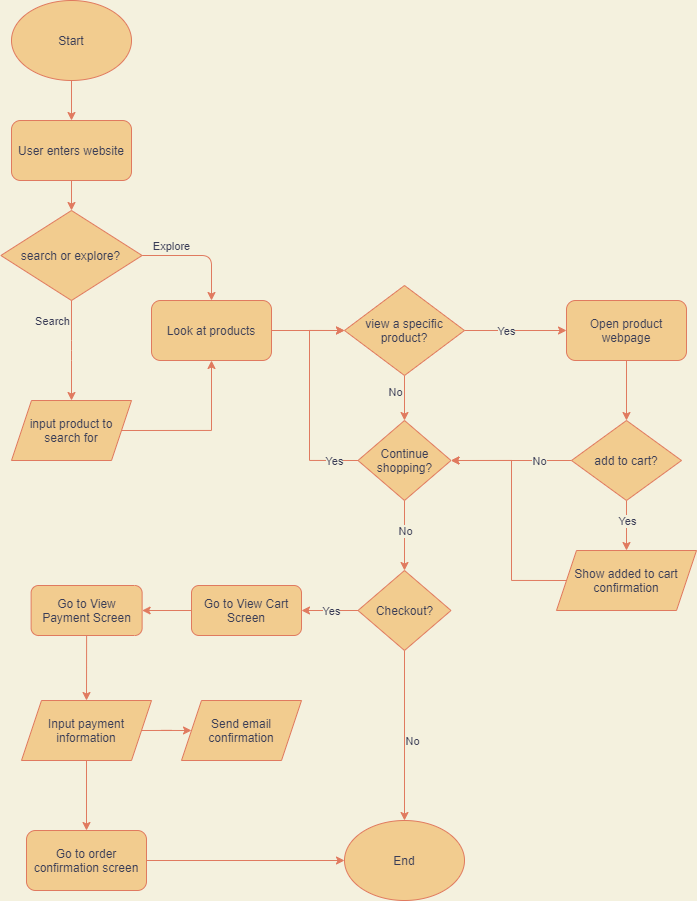

The diagram above was exported from draw.io. Its source (the exported page's mxGraphModel, read from the mxfile embedded in the PNG):
<mxGraphModel dx="1416" dy="929" grid="1" gridSize="10" guides="1" tooltips="1" connect="1" arrows="1" fold="1" page="1" pageScale="1" pageWidth="850" pageHeight="1100" background="#F4F1DE" math="0" shadow="0">
  <root>
    <mxCell id="0" />
    <mxCell id="1" parent="0" />
    <mxCell id="2" value="Start" style="ellipse;whiteSpace=wrap;html=1;fillColor=#F2CC8F;strokeColor=#E07A5F;fontColor=#393C56;" vertex="1" parent="1">
      <mxGeometry x="50" y="50" width="120" height="80" as="geometry" />
    </mxCell>
    <mxCell id="3" value="search or explore?" style="rhombus;whiteSpace=wrap;html=1;fillColor=#F2CC8F;strokeColor=#E07A5F;fontColor=#393C56;" vertex="1" parent="1">
      <mxGeometry x="39.370000000000005" y="260" width="141.25" height="90" as="geometry" />
    </mxCell>
    <mxCell id="4" value="" style="endArrow=classic;html=1;exitX=0.5;exitY=1;exitDx=0;exitDy=0;entryX=0.5;entryY=0;entryDx=0;entryDy=0;labelBackgroundColor=#F4F1DE;strokeColor=#E07A5F;fontColor=#393C56;" edge="1" parent="1" source="2" target="9">
      <mxGeometry width="50" height="50" relative="1" as="geometry">
        <mxPoint x="85" y="190" as="sourcePoint" />
        <mxPoint x="110" y="180" as="targetPoint" />
      </mxGeometry>
    </mxCell>
    <mxCell id="5" value="" style="endArrow=classic;html=1;exitX=1;exitY=0.5;exitDx=0;exitDy=0;entryX=0.5;entryY=0;entryDx=0;entryDy=0;labelBackgroundColor=#F4F1DE;strokeColor=#E07A5F;fontColor=#393C56;" edge="1" parent="1" source="3" target="15">
      <mxGeometry width="50" height="50" relative="1" as="geometry">
        <mxPoint x="200" y="224.5" as="sourcePoint" />
        <mxPoint x="280" y="305" as="targetPoint" />
        <Array as="points">
          <mxPoint x="250" y="305" />
        </Array>
      </mxGeometry>
    </mxCell>
    <mxCell id="7" value="Explore" style="edgeLabel;html=1;align=center;verticalAlign=middle;resizable=0;points=[];labelBackgroundColor=#F4F1DE;fontColor=#393C56;" vertex="1" connectable="0" parent="5">
      <mxGeometry x="-0.6" y="4" relative="1" as="geometry">
        <mxPoint x="6.379999999999999" y="-6" as="offset" />
      </mxGeometry>
    </mxCell>
    <mxCell id="9" value="User enters website" style="rounded=1;whiteSpace=wrap;html=1;fillColor=#F2CC8F;strokeColor=#E07A5F;fontColor=#393C56;" vertex="1" parent="1">
      <mxGeometry x="50" y="170" width="120" height="60" as="geometry" />
    </mxCell>
    <mxCell id="10" value="" style="endArrow=classic;html=1;exitX=0.5;exitY=1;exitDx=0;exitDy=0;entryX=0.5;entryY=0;entryDx=0;entryDy=0;labelBackgroundColor=#F4F1DE;strokeColor=#E07A5F;fontColor=#393C56;" edge="1" parent="1" source="9" target="3">
      <mxGeometry width="50" height="50" relative="1" as="geometry">
        <mxPoint x="180" y="470" as="sourcePoint" />
        <mxPoint x="230" y="420" as="targetPoint" />
      </mxGeometry>
    </mxCell>
    <mxCell id="11" value="" style="endArrow=classic;html=1;exitX=0.5;exitY=1;exitDx=0;exitDy=0;entryX=0.5;entryY=0;entryDx=0;entryDy=0;labelBackgroundColor=#F4F1DE;strokeColor=#E07A5F;fontColor=#393C56;" edge="1" parent="1" source="3" target="13">
      <mxGeometry width="50" height="50" relative="1" as="geometry">
        <mxPoint x="140" y="490" as="sourcePoint" />
        <mxPoint x="170" y="380" as="targetPoint" />
        <Array as="points">
          <mxPoint x="110" y="400" />
        </Array>
      </mxGeometry>
    </mxCell>
    <mxCell id="14" value="Search" style="edgeLabel;html=1;align=center;verticalAlign=middle;resizable=0;points=[];labelBackgroundColor=#F4F1DE;fontColor=#393C56;" vertex="1" connectable="0" parent="11">
      <mxGeometry x="-0.2271" y="-1" relative="1" as="geometry">
        <mxPoint x="-19" y="-18.82" as="offset" />
      </mxGeometry>
    </mxCell>
    <mxCell id="16" style="edgeStyle=orthogonalEdgeStyle;rounded=0;orthogonalLoop=1;jettySize=auto;html=1;exitX=1;exitY=0.5;exitDx=0;exitDy=0;entryX=0.5;entryY=1;entryDx=0;entryDy=0;labelBackgroundColor=#F4F1DE;strokeColor=#E07A5F;fontColor=#393C56;" edge="1" parent="1" source="13" target="15">
      <mxGeometry relative="1" as="geometry" />
    </mxCell>
    <mxCell id="13" value="input product to search for" style="shape=parallelogram;perimeter=parallelogramPerimeter;whiteSpace=wrap;html=1;fixedSize=1;fillColor=#F2CC8F;strokeColor=#E07A5F;fontColor=#393C56;" vertex="1" parent="1">
      <mxGeometry x="50" y="450" width="120" height="60" as="geometry" />
    </mxCell>
    <mxCell id="18" style="edgeStyle=orthogonalEdgeStyle;rounded=0;orthogonalLoop=1;jettySize=auto;html=1;exitX=1;exitY=0.5;exitDx=0;exitDy=0;entryX=0;entryY=0.5;entryDx=0;entryDy=0;labelBackgroundColor=#F4F1DE;strokeColor=#E07A5F;fontColor=#393C56;" edge="1" parent="1" source="15" target="17">
      <mxGeometry relative="1" as="geometry" />
    </mxCell>
    <mxCell id="15" value="Look at products" style="rounded=1;whiteSpace=wrap;html=1;fillColor=#F2CC8F;strokeColor=#E07A5F;fontColor=#393C56;" vertex="1" parent="1">
      <mxGeometry x="190" y="350" width="120" height="60" as="geometry" />
    </mxCell>
    <mxCell id="20" style="edgeStyle=orthogonalEdgeStyle;rounded=0;orthogonalLoop=1;jettySize=auto;html=1;exitX=1;exitY=0.5;exitDx=0;exitDy=0;entryX=0;entryY=0.5;entryDx=0;entryDy=0;labelBackgroundColor=#F4F1DE;strokeColor=#E07A5F;fontColor=#393C56;" edge="1" parent="1" source="17" target="24">
      <mxGeometry relative="1" as="geometry">
        <mxPoint x="590" y="380" as="targetPoint" />
      </mxGeometry>
    </mxCell>
    <mxCell id="21" value="Yes" style="edgeLabel;html=1;align=center;verticalAlign=middle;resizable=0;points=[];labelBackgroundColor=#F4F1DE;fontColor=#393C56;" vertex="1" connectable="0" parent="20">
      <mxGeometry x="-0.281" relative="1" as="geometry">
        <mxPoint x="5" as="offset" />
      </mxGeometry>
    </mxCell>
    <mxCell id="25" style="edgeStyle=orthogonalEdgeStyle;rounded=0;orthogonalLoop=1;jettySize=auto;html=1;exitX=0.5;exitY=1;exitDx=0;exitDy=0;entryX=0.5;entryY=0;entryDx=0;entryDy=0;labelBackgroundColor=#F4F1DE;strokeColor=#E07A5F;fontColor=#393C56;" edge="1" parent="1" source="17" target="19">
      <mxGeometry relative="1" as="geometry">
        <mxPoint x="428" y="460" as="targetPoint" />
        <Array as="points" />
      </mxGeometry>
    </mxCell>
    <mxCell id="26" value="No" style="edgeLabel;html=1;align=center;verticalAlign=middle;resizable=0;points=[];labelBackgroundColor=#F4F1DE;fontColor=#393C56;" vertex="1" connectable="0" parent="25">
      <mxGeometry x="-0.2889" relative="1" as="geometry">
        <mxPoint x="-10" as="offset" />
      </mxGeometry>
    </mxCell>
    <mxCell id="17" value="view a specific product?" style="rhombus;whiteSpace=wrap;html=1;fillColor=#F2CC8F;strokeColor=#E07A5F;fontColor=#393C56;" vertex="1" parent="1">
      <mxGeometry x="383" y="335" width="120" height="90" as="geometry" />
    </mxCell>
    <mxCell id="39" style="edgeStyle=orthogonalEdgeStyle;rounded=0;orthogonalLoop=1;jettySize=auto;html=1;exitX=0;exitY=0.5;exitDx=0;exitDy=0;entryX=0;entryY=0.5;entryDx=0;entryDy=0;labelBackgroundColor=#F4F1DE;strokeColor=#E07A5F;fontColor=#393C56;" edge="1" parent="1" source="19" target="17">
      <mxGeometry relative="1" as="geometry">
        <Array as="points">
          <mxPoint x="348" y="510" />
          <mxPoint x="348" y="380" />
        </Array>
      </mxGeometry>
    </mxCell>
    <mxCell id="45" value="Yes" style="edgeLabel;html=1;align=center;verticalAlign=middle;resizable=0;points=[];labelBackgroundColor=#F4F1DE;fontColor=#393C56;" vertex="1" connectable="0" parent="39">
      <mxGeometry x="-0.6714" relative="1" as="geometry">
        <mxPoint x="11.17" as="offset" />
      </mxGeometry>
    </mxCell>
    <mxCell id="47" style="edgeStyle=orthogonalEdgeStyle;rounded=0;orthogonalLoop=1;jettySize=auto;html=1;exitX=0.5;exitY=1;exitDx=0;exitDy=0;entryX=0.5;entryY=0;entryDx=0;entryDy=0;labelBackgroundColor=#F4F1DE;strokeColor=#E07A5F;fontColor=#393C56;" edge="1" parent="1" source="19" target="46">
      <mxGeometry relative="1" as="geometry" />
    </mxCell>
    <mxCell id="48" value="No" style="edgeLabel;html=1;align=center;verticalAlign=middle;resizable=0;points=[];labelBackgroundColor=#F4F1DE;fontColor=#393C56;" vertex="1" connectable="0" parent="47">
      <mxGeometry x="0.2476" y="3" relative="1" as="geometry">
        <mxPoint x="-3" y="-13.33" as="offset" />
      </mxGeometry>
    </mxCell>
    <mxCell id="19" value="Continue shopping?" style="rhombus;whiteSpace=wrap;html=1;fillColor=#F2CC8F;strokeColor=#E07A5F;fontColor=#393C56;" vertex="1" parent="1">
      <mxGeometry x="396.5" y="470" width="93" height="80" as="geometry" />
    </mxCell>
    <mxCell id="28" style="edgeStyle=orthogonalEdgeStyle;rounded=0;orthogonalLoop=1;jettySize=auto;html=1;exitX=0.5;exitY=1;exitDx=0;exitDy=0;entryX=0.5;entryY=0;entryDx=0;entryDy=0;labelBackgroundColor=#F4F1DE;strokeColor=#E07A5F;fontColor=#393C56;" edge="1" parent="1" source="24" target="27">
      <mxGeometry relative="1" as="geometry" />
    </mxCell>
    <mxCell id="24" value="Open product webpage" style="rounded=1;whiteSpace=wrap;html=1;fillColor=#F2CC8F;strokeColor=#E07A5F;fontColor=#393C56;" vertex="1" parent="1">
      <mxGeometry x="605" y="350" width="120" height="60" as="geometry" />
    </mxCell>
    <mxCell id="40" style="edgeStyle=orthogonalEdgeStyle;rounded=0;orthogonalLoop=1;jettySize=auto;html=1;exitX=0;exitY=0.5;exitDx=0;exitDy=0;entryX=1;entryY=0.5;entryDx=0;entryDy=0;labelBackgroundColor=#F4F1DE;strokeColor=#E07A5F;fontColor=#393C56;" edge="1" parent="1" source="27" target="19">
      <mxGeometry relative="1" as="geometry" />
    </mxCell>
    <mxCell id="41" value="No" style="edgeLabel;html=1;align=center;verticalAlign=middle;resizable=0;points=[];labelBackgroundColor=#F4F1DE;fontColor=#393C56;" vertex="1" connectable="0" parent="40">
      <mxGeometry x="0.265" y="3" relative="1" as="geometry">
        <mxPoint x="44" y="-3" as="offset" />
      </mxGeometry>
    </mxCell>
    <mxCell id="42" style="edgeStyle=orthogonalEdgeStyle;rounded=0;orthogonalLoop=1;jettySize=auto;html=1;exitX=0.5;exitY=1;exitDx=0;exitDy=0;entryX=0.5;entryY=0;entryDx=0;entryDy=0;labelBackgroundColor=#F4F1DE;strokeColor=#E07A5F;fontColor=#393C56;" edge="1" parent="1" source="27" target="35">
      <mxGeometry relative="1" as="geometry" />
    </mxCell>
    <mxCell id="43" value="Yes" style="edgeLabel;html=1;align=center;verticalAlign=middle;resizable=0;points=[];labelBackgroundColor=#F4F1DE;fontColor=#393C56;" vertex="1" connectable="0" parent="42">
      <mxGeometry x="-0.2586" y="1" relative="1" as="geometry">
        <mxPoint x="-1" y="1.38" as="offset" />
      </mxGeometry>
    </mxCell>
    <mxCell id="27" value="add to cart?" style="rhombus;whiteSpace=wrap;html=1;fillColor=#F2CC8F;strokeColor=#E07A5F;fontColor=#393C56;" vertex="1" parent="1">
      <mxGeometry x="610" y="470" width="110" height="80" as="geometry" />
    </mxCell>
    <mxCell id="44" style="edgeStyle=orthogonalEdgeStyle;rounded=0;orthogonalLoop=1;jettySize=auto;html=1;exitX=0;exitY=0.5;exitDx=0;exitDy=0;entryX=1;entryY=0.5;entryDx=0;entryDy=0;labelBackgroundColor=#F4F1DE;strokeColor=#E07A5F;fontColor=#393C56;" edge="1" parent="1" source="35" target="19">
      <mxGeometry relative="1" as="geometry">
        <mxPoint x="550" y="540" as="targetPoint" />
        <Array as="points">
          <mxPoint x="550" y="630" />
          <mxPoint x="550" y="510" />
        </Array>
      </mxGeometry>
    </mxCell>
    <mxCell id="35" value="Show added to cart confirmation" style="shape=parallelogram;perimeter=parallelogramPerimeter;whiteSpace=wrap;html=1;fixedSize=1;fillColor=#F2CC8F;strokeColor=#E07A5F;fontColor=#393C56;" vertex="1" parent="1">
      <mxGeometry x="595" y="600" width="140" height="60" as="geometry" />
    </mxCell>
    <mxCell id="50" style="edgeStyle=orthogonalEdgeStyle;rounded=0;orthogonalLoop=1;jettySize=auto;html=1;exitX=0.5;exitY=1;exitDx=0;exitDy=0;entryX=0.5;entryY=0;entryDx=0;entryDy=0;labelBackgroundColor=#F4F1DE;strokeColor=#E07A5F;fontColor=#393C56;" edge="1" parent="1" source="46" target="49">
      <mxGeometry relative="1" as="geometry" />
    </mxCell>
    <mxCell id="51" value="No" style="edgeLabel;html=1;align=center;verticalAlign=middle;resizable=0;points=[];labelBackgroundColor=#F4F1DE;fontColor=#393C56;" vertex="1" connectable="0" parent="50">
      <mxGeometry x="-0.3765" y="3" relative="1" as="geometry">
        <mxPoint x="4" y="37" as="offset" />
      </mxGeometry>
    </mxCell>
    <mxCell id="53" style="edgeStyle=orthogonalEdgeStyle;rounded=0;orthogonalLoop=1;jettySize=auto;html=1;exitX=0;exitY=0.5;exitDx=0;exitDy=0;entryX=1;entryY=0.5;entryDx=0;entryDy=0;labelBackgroundColor=#F4F1DE;strokeColor=#E07A5F;fontColor=#393C56;" edge="1" parent="1" source="46" target="52">
      <mxGeometry relative="1" as="geometry" />
    </mxCell>
    <mxCell id="54" value="Yes" style="edgeLabel;html=1;align=center;verticalAlign=middle;resizable=0;points=[];labelBackgroundColor=#F4F1DE;fontColor=#393C56;" vertex="1" connectable="0" parent="53">
      <mxGeometry x="-0.2675" y="2" relative="1" as="geometry">
        <mxPoint x="-5.5" y="-2" as="offset" />
      </mxGeometry>
    </mxCell>
    <mxCell id="46" value="Checkout?" style="rhombus;whiteSpace=wrap;html=1;aspect=fixed;fillColor=#F2CC8F;strokeColor=#E07A5F;fontColor=#393C56;" vertex="1" parent="1">
      <mxGeometry x="396.5" y="620" width="93" height="80" as="geometry" />
    </mxCell>
    <mxCell id="49" value="End" style="ellipse;whiteSpace=wrap;html=1;fillColor=#F2CC8F;strokeColor=#E07A5F;fontColor=#393C56;" vertex="1" parent="1">
      <mxGeometry x="383" y="870" width="120" height="80" as="geometry" />
    </mxCell>
    <mxCell id="56" style="edgeStyle=orthogonalEdgeStyle;rounded=0;orthogonalLoop=1;jettySize=auto;html=1;exitX=0;exitY=0.5;exitDx=0;exitDy=0;entryX=1;entryY=0.5;entryDx=0;entryDy=0;labelBackgroundColor=#F4F1DE;strokeColor=#E07A5F;fontColor=#393C56;" edge="1" parent="1" source="52" target="55">
      <mxGeometry relative="1" as="geometry" />
    </mxCell>
    <mxCell id="52" value="Go to View Cart Screen" style="rounded=1;whiteSpace=wrap;html=1;fillColor=#F2CC8F;strokeColor=#E07A5F;fontColor=#393C56;" vertex="1" parent="1">
      <mxGeometry x="230" y="635" width="110" height="50" as="geometry" />
    </mxCell>
    <mxCell id="58" style="edgeStyle=orthogonalEdgeStyle;rounded=0;orthogonalLoop=1;jettySize=auto;html=1;exitX=0.5;exitY=1;exitDx=0;exitDy=0;entryX=0.5;entryY=0;entryDx=0;entryDy=0;labelBackgroundColor=#F4F1DE;strokeColor=#E07A5F;fontColor=#393C56;" edge="1" parent="1" source="55" target="57">
      <mxGeometry relative="1" as="geometry" />
    </mxCell>
    <mxCell id="55" value="Go to View Payment Screen" style="rounded=1;whiteSpace=wrap;html=1;fillColor=#F2CC8F;strokeColor=#E07A5F;fontColor=#393C56;" vertex="1" parent="1">
      <mxGeometry x="69.62" y="635" width="111" height="50" as="geometry" />
    </mxCell>
    <mxCell id="60" style="edgeStyle=orthogonalEdgeStyle;rounded=0;orthogonalLoop=1;jettySize=auto;html=1;exitX=0.5;exitY=1;exitDx=0;exitDy=0;entryX=0.5;entryY=0;entryDx=0;entryDy=0;labelBackgroundColor=#F4F1DE;strokeColor=#E07A5F;fontColor=#393C56;" edge="1" parent="1" source="57" target="59">
      <mxGeometry relative="1" as="geometry" />
    </mxCell>
    <mxCell id="62" style="edgeStyle=orthogonalEdgeStyle;rounded=0;orthogonalLoop=1;jettySize=auto;html=1;exitX=1;exitY=0.5;exitDx=0;exitDy=0;entryX=0;entryY=0.5;entryDx=0;entryDy=0;labelBackgroundColor=#F4F1DE;strokeColor=#E07A5F;fontColor=#393C56;" edge="1" parent="1" source="57" target="63">
      <mxGeometry relative="1" as="geometry">
        <mxPoint x="230" y="780" as="targetPoint" />
      </mxGeometry>
    </mxCell>
    <mxCell id="57" value="Input payment information" style="shape=parallelogram;perimeter=parallelogramPerimeter;whiteSpace=wrap;html=1;fixedSize=1;fillColor=#F2CC8F;strokeColor=#E07A5F;fontColor=#393C56;" vertex="1" parent="1">
      <mxGeometry x="60" y="750" width="130" height="60" as="geometry" />
    </mxCell>
    <mxCell id="61" style="edgeStyle=orthogonalEdgeStyle;rounded=0;orthogonalLoop=1;jettySize=auto;html=1;exitX=1;exitY=0.5;exitDx=0;exitDy=0;entryX=0;entryY=0.5;entryDx=0;entryDy=0;labelBackgroundColor=#F4F1DE;strokeColor=#E07A5F;fontColor=#393C56;" edge="1" parent="1" source="59" target="49">
      <mxGeometry relative="1" as="geometry" />
    </mxCell>
    <mxCell id="59" value="Go to order confirmation screen" style="rounded=1;whiteSpace=wrap;html=1;fillColor=#F2CC8F;strokeColor=#E07A5F;fontColor=#393C56;" vertex="1" parent="1">
      <mxGeometry x="65" y="880" width="120" height="60" as="geometry" />
    </mxCell>
    <mxCell id="63" value="Send email confirmation" style="shape=parallelogram;perimeter=parallelogramPerimeter;whiteSpace=wrap;html=1;fixedSize=1;fillColor=#F2CC8F;strokeColor=#E07A5F;fontColor=#393C56;" vertex="1" parent="1">
      <mxGeometry x="220" y="750" width="120" height="60" as="geometry" />
    </mxCell>
  </root>
</mxGraphModel>